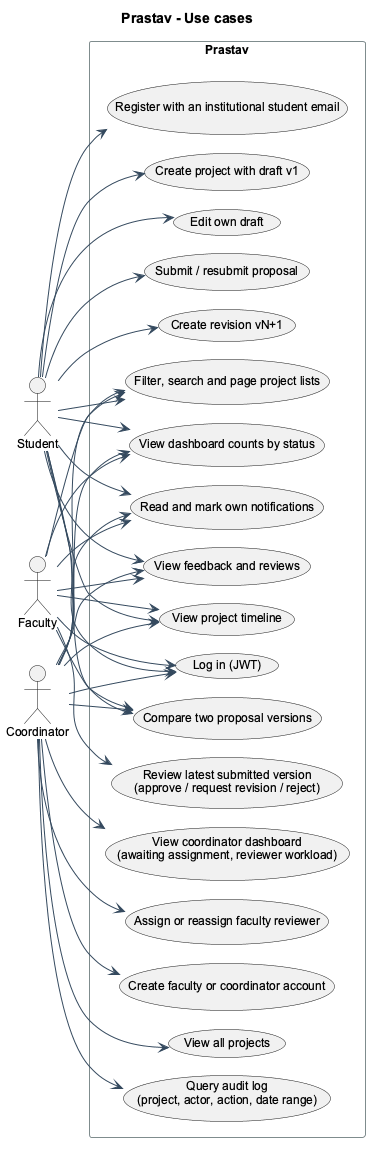

The diagram above was rendered by PlantUML. Its source (embedded in the PNG):
@startuml 01_use_case
!pragma layout smetana
!include _style.iuml
title Prastav - Use cases
left to right direction
actor Student
actor Faculty
actor Coordinator

rectangle "Prastav" {
  usecase "Log in (JWT)" as UC1
  usecase "Register with an institutional student email" as UC2
  usecase "Create project with draft v1" as UC3
  usecase "Edit own draft" as UC4
  usecase "Submit / resubmit proposal" as UC5
  usecase "Create revision vN+1" as UC6
  usecase "View feedback and reviews" as UC7
  usecase "View project timeline" as UC8
  usecase "Compare two proposal versions" as UC9
  usecase "Assign or reassign faculty reviewer" as UC10
  usecase "Review latest submitted version\n(approve / request revision / reject)" as UC11
  usecase "View all projects" as UC12
  usecase "Filter, search and page project lists" as UC13
  usecase "View dashboard counts by status" as UC14
  usecase "Create faculty or coordinator account" as UC15
  usecase "Read and mark own notifications" as UC16
  usecase "View coordinator dashboard\n(awaiting assignment, reviewer workload)" as UC17
  usecase "Query audit log\n(project, actor, action, date range)" as UC18
}

Student --> UC1
Student --> UC2
Student --> UC3
Student --> UC4
Student --> UC5
Student --> UC6
Student --> UC7
Student --> UC8
Student --> UC9
Student --> UC13
Student --> UC14
Student --> UC16
Faculty --> UC1
Faculty --> UC7
Faculty --> UC8
Faculty --> UC9
Faculty --> UC11
Faculty --> UC13
Faculty --> UC14
Faculty --> UC16
Coordinator --> UC1
Coordinator --> UC7
Coordinator --> UC8
Coordinator --> UC9
Coordinator --> UC10
Coordinator --> UC12
Coordinator --> UC13
Coordinator --> UC14
Coordinator --> UC15
Coordinator --> UC16
Coordinator --> UC17
Coordinator --> UC18
@enduml